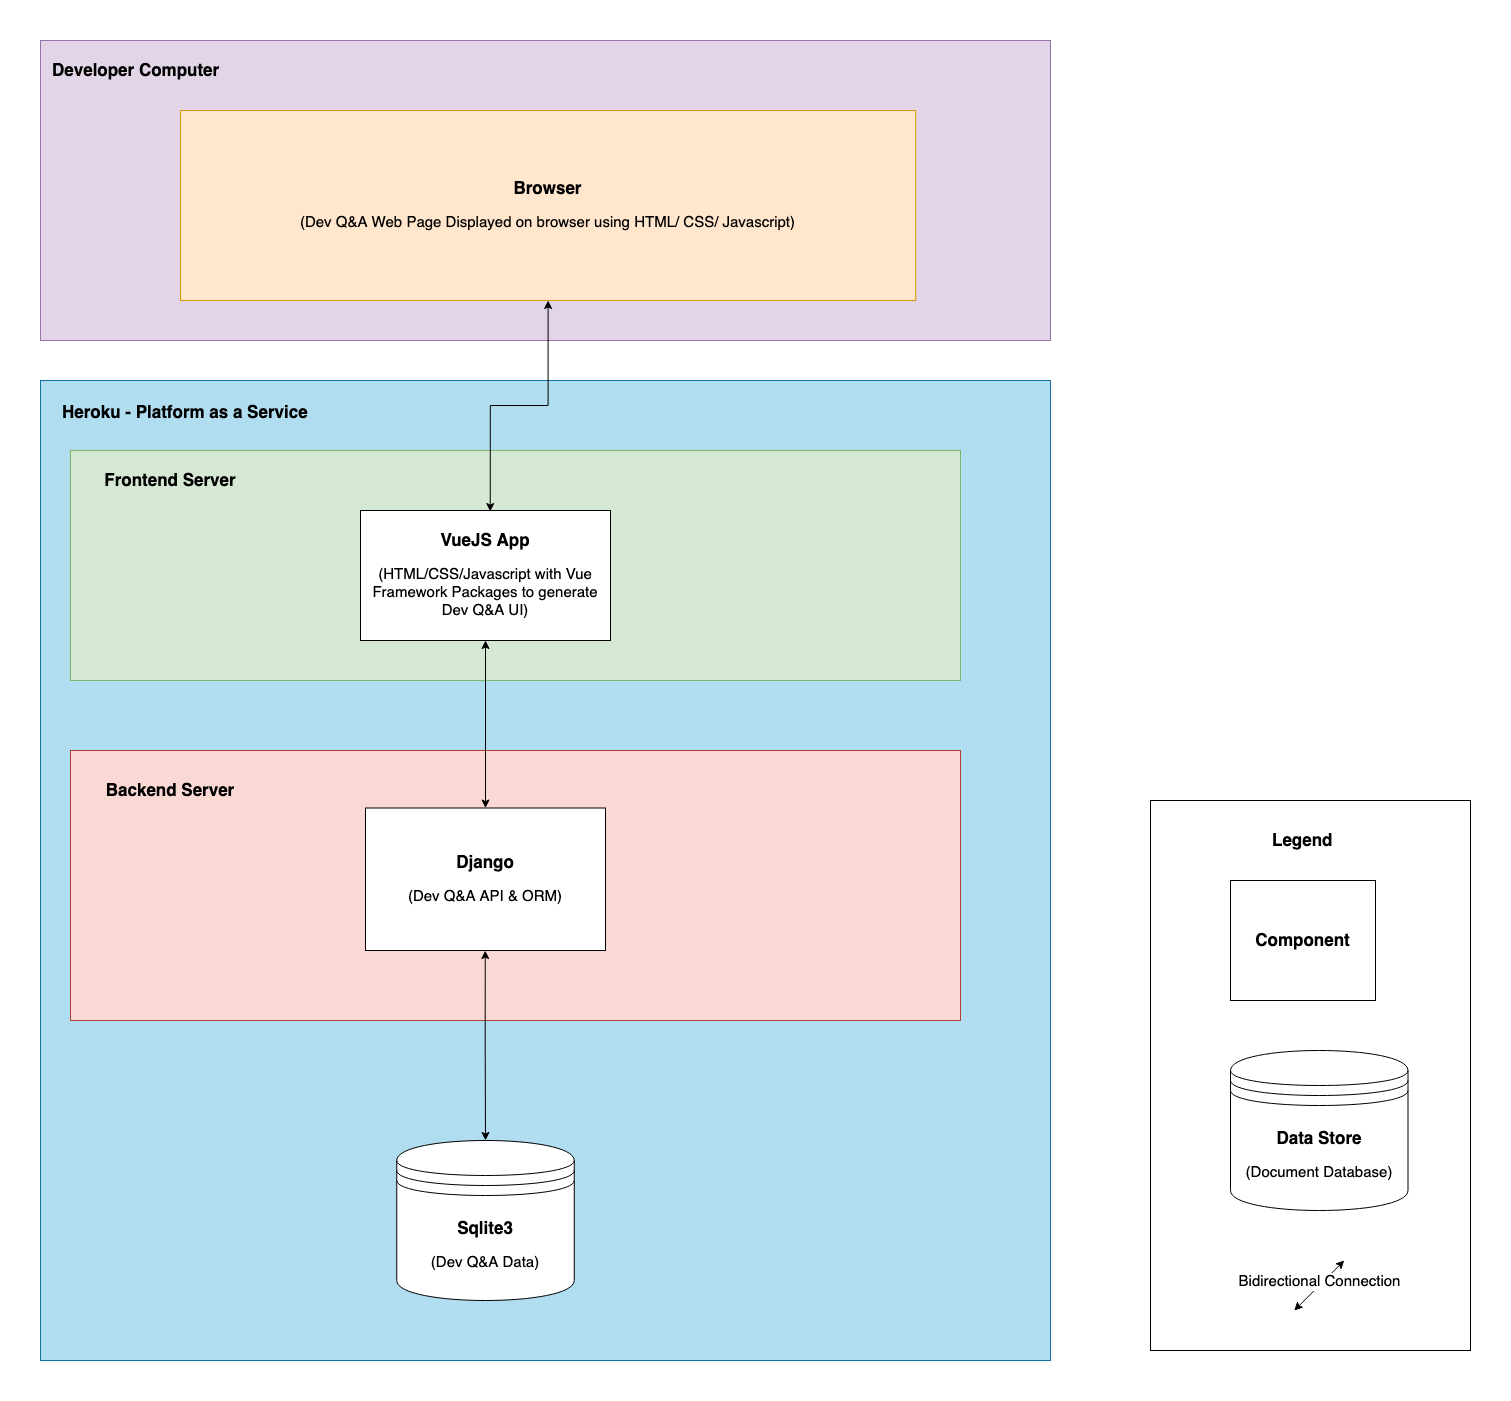

The diagram above was exported from draw.io. Its source (the exported page's mxGraphModel, read from the mxfile embedded in the PNG):
<mxGraphModel dx="1243" dy="1869" grid="1" gridSize="10" guides="1" tooltips="1" connect="1" arrows="1" fold="1" page="1" pageScale="1" pageWidth="1100" pageHeight="850" math="0" shadow="0">
  <root>
    <mxCell id="0" />
    <mxCell id="1" parent="0" />
    <mxCell id="scpjZ90Maoz1XLkH99Yy-26" value="" style="rounded=0;whiteSpace=wrap;html=1;fillColor=#b1ddf0;strokeColor=#10739e;" parent="1" vertex="1">
      <mxGeometry x="270" y="10" width="1010" height="980" as="geometry" />
    </mxCell>
    <mxCell id="scpjZ90Maoz1XLkH99Yy-1" value="" style="rounded=0;whiteSpace=wrap;html=1;fillColor=#d5e8d4;strokeColor=#82b366;" parent="1" vertex="1">
      <mxGeometry x="300" y="80" width="890" height="230" as="geometry" />
    </mxCell>
    <mxCell id="scpjZ90Maoz1XLkH99Yy-2" value="" style="rounded=0;whiteSpace=wrap;html=1;fillColor=#fad9d5;strokeColor=#ae4132;" parent="1" vertex="1">
      <mxGeometry x="300" y="380" width="890" height="270" as="geometry" />
    </mxCell>
    <mxCell id="scpjZ90Maoz1XLkH99Yy-4" value="&lt;b&gt;&lt;font style=&quot;font-size: 17px&quot;&gt;Frontend Server&lt;/font&gt;&lt;/b&gt;" style="text;html=1;strokeColor=none;fillColor=none;align=center;verticalAlign=middle;whiteSpace=wrap;rounded=0;" parent="1" vertex="1">
      <mxGeometry x="330" y="100" width="140" height="20" as="geometry" />
    </mxCell>
    <mxCell id="scpjZ90Maoz1XLkH99Yy-5" value="&lt;b&gt;&lt;font style=&quot;font-size: 17px&quot;&gt;Backend Server&lt;/font&gt;&lt;/b&gt; " style="text;html=1;strokeColor=none;fillColor=none;align=center;verticalAlign=middle;whiteSpace=wrap;rounded=0;" parent="1" vertex="1">
      <mxGeometry x="320" y="410" width="160" height="20" as="geometry" />
    </mxCell>
    <mxCell id="scpjZ90Maoz1XLkH99Yy-34" style="edgeStyle=orthogonalEdgeStyle;rounded=0;orthogonalLoop=1;jettySize=auto;html=1;startArrow=classic;startFill=1;" parent="1" source="scpjZ90Maoz1XLkH99Yy-7" target="scpjZ90Maoz1XLkH99Yy-8" edge="1">
      <mxGeometry relative="1" as="geometry" />
    </mxCell>
    <mxCell id="scpjZ90Maoz1XLkH99Yy-7" value="&lt;div&gt;&lt;b&gt;&lt;font style=&quot;font-size: 17px&quot;&gt;VueJS App&lt;/font&gt;&lt;/b&gt;&lt;/div&gt;&lt;div&gt;&lt;br&gt;&lt;/div&gt;&lt;div&gt;&lt;font style=&quot;font-size: 15px&quot;&gt;(HTML/CSS/Javascript with Vue Framework Packages to generate Dev Q&amp;amp;A UI)&lt;/font&gt;&lt;br&gt;&lt;/div&gt;" style="rounded=0;whiteSpace=wrap;html=1;" parent="1" vertex="1">
      <mxGeometry x="590" y="140" width="250" height="130" as="geometry" />
    </mxCell>
    <mxCell id="scpjZ90Maoz1XLkH99Yy-8" value="&lt;font size=&quot;1&quot;&gt;&lt;b style=&quot;font-size: 17px&quot;&gt;Django&lt;/b&gt;&lt;/font&gt;&lt;div&gt;&lt;br&gt;&lt;/div&gt;&lt;div&gt;&lt;font style=&quot;font-size: 15px&quot;&gt;(Dev Q&amp;amp;A API &amp;amp; ORM)&lt;/font&gt;&lt;/div&gt;" style="rounded=0;whiteSpace=wrap;html=1;" parent="1" vertex="1">
      <mxGeometry x="595" y="437.5" width="240" height="142.5" as="geometry" />
    </mxCell>
    <mxCell id="scpjZ90Maoz1XLkH99Yy-11" value="&lt;div&gt;&lt;font style=&quot;font-size: 17px&quot;&gt;&lt;b&gt;Sqlite3&lt;/b&gt;&lt;/font&gt;&lt;/div&gt;&lt;div&gt;&lt;br&gt;&lt;/div&gt;&lt;div&gt;&lt;font style=&quot;font-size: 15px&quot;&gt;(Dev Q&amp;amp;A Data)&lt;/font&gt;&lt;/div&gt;" style="shape=datastore;whiteSpace=wrap;html=1;" parent="1" vertex="1">
      <mxGeometry x="626.25" y="770" width="177.5" height="160" as="geometry" />
    </mxCell>
    <mxCell id="scpjZ90Maoz1XLkH99Yy-32" style="edgeStyle=orthogonalEdgeStyle;rounded=0;orthogonalLoop=1;jettySize=auto;html=1;entryX=0.5;entryY=0;entryDx=0;entryDy=0;startArrow=classic;startFill=1;exitX=0.466;exitY=0.741;exitDx=0;exitDy=0;exitPerimeter=0;" parent="1" source="scpjZ90Maoz1XLkH99Yy-2" target="scpjZ90Maoz1XLkH99Yy-11" edge="1">
      <mxGeometry relative="1" as="geometry">
        <mxPoint x="715" y="630" as="sourcePoint" />
      </mxGeometry>
    </mxCell>
    <mxCell id="scpjZ90Maoz1XLkH99Yy-29" value="&lt;div align=&quot;left&quot;&gt;&lt;b&gt;&lt;font style=&quot;font-size: 17px&quot;&gt;Heroku - Platform as a Service&lt;/font&gt;&lt;/b&gt;&lt;/div&gt;&amp;nbsp;" style="text;html=1;strokeColor=none;fillColor=none;align=left;verticalAlign=middle;whiteSpace=wrap;rounded=0;" parent="1" vertex="1">
      <mxGeometry x="290" y="40" width="310" height="20" as="geometry" />
    </mxCell>
    <mxCell id="scpjZ90Maoz1XLkH99Yy-30" value="" style="rounded=0;whiteSpace=wrap;html=1;fillColor=#e1d5e7;strokeColor=#9673a6;" parent="1" vertex="1">
      <mxGeometry x="270" y="-330" width="1010" height="300" as="geometry" />
    </mxCell>
    <mxCell id="scpjZ90Maoz1XLkH99Yy-33" style="edgeStyle=orthogonalEdgeStyle;rounded=0;orthogonalLoop=1;jettySize=auto;html=1;entryX=0.519;entryY=0.008;entryDx=0;entryDy=0;entryPerimeter=0;startArrow=classic;startFill=1;" parent="1" source="scpjZ90Maoz1XLkH99Yy-31" target="scpjZ90Maoz1XLkH99Yy-7" edge="1">
      <mxGeometry relative="1" as="geometry" />
    </mxCell>
    <mxCell id="scpjZ90Maoz1XLkH99Yy-31" value="&lt;b&gt;&lt;font style=&quot;font-size: 17px&quot;&gt;Browser&lt;/font&gt;&lt;/b&gt;&lt;br&gt;&lt;br&gt;&lt;font style=&quot;font-size: 15px&quot;&gt;(Dev Q&amp;amp;A Web Page Displayed on browser using HTML/ CSS/ Javascript)&lt;br&gt;&lt;/font&gt;" style="rounded=0;whiteSpace=wrap;html=1;fillColor=#ffe6cc;strokeColor=#d79b00;" parent="1" vertex="1">
      <mxGeometry x="410" y="-260" width="735.22" height="190" as="geometry" />
    </mxCell>
    <mxCell id="scpjZ90Maoz1XLkH99Yy-36" value="&lt;b&gt;&lt;font style=&quot;font-size: 17px&quot;&gt;Developer Computer&lt;/font&gt;&lt;/b&gt;" style="text;html=1;strokeColor=none;fillColor=none;align=left;verticalAlign=middle;whiteSpace=wrap;rounded=0;" parent="1" vertex="1">
      <mxGeometry x="280" y="-310" width="310" height="20" as="geometry" />
    </mxCell>
    <mxCell id="scpjZ90Maoz1XLkH99Yy-37" value="" style="rounded=0;whiteSpace=wrap;html=1;" parent="1" vertex="1">
      <mxGeometry x="1380" y="430" width="320" height="550" as="geometry" />
    </mxCell>
    <mxCell id="scpjZ90Maoz1XLkH99Yy-38" value="&lt;b&gt;&lt;font style=&quot;font-size: 17px&quot;&gt;Legend&lt;/font&gt;&lt;/b&gt;" style="text;html=1;strokeColor=none;fillColor=none;align=left;verticalAlign=middle;whiteSpace=wrap;rounded=0;" parent="1" vertex="1">
      <mxGeometry x="1500" y="460" width="80" height="20" as="geometry" />
    </mxCell>
    <mxCell id="scpjZ90Maoz1XLkH99Yy-39" value="&lt;div&gt;&lt;font style=&quot;font-size: 17px&quot;&gt;&lt;b&gt;Component&lt;/b&gt;&lt;/font&gt;&lt;/div&gt;" style="rounded=0;whiteSpace=wrap;html=1;" parent="1" vertex="1">
      <mxGeometry x="1460" y="510" width="145" height="120" as="geometry" />
    </mxCell>
    <mxCell id="scpjZ90Maoz1XLkH99Yy-41" value="&lt;div&gt;&lt;font style=&quot;font-size: 17px&quot;&gt;&lt;b&gt;Data Store&lt;br&gt;&lt;/b&gt;&lt;/font&gt;&lt;/div&gt;&lt;div&gt;&lt;br&gt;&lt;/div&gt;&lt;div&gt;&lt;font style=&quot;font-size: 15px&quot;&gt;(Document Database)&lt;/font&gt;&lt;/div&gt;" style="shape=datastore;whiteSpace=wrap;html=1;" parent="1" vertex="1">
      <mxGeometry x="1460" y="680" width="177.5" height="160" as="geometry" />
    </mxCell>
    <mxCell id="scpjZ90Maoz1XLkH99Yy-42" value="" style="endArrow=classic;startArrow=classic;html=1;" parent="1" edge="1">
      <mxGeometry width="50" height="50" relative="1" as="geometry">
        <mxPoint x="1523.75" y="940" as="sourcePoint" />
        <mxPoint x="1573.75" y="890" as="targetPoint" />
      </mxGeometry>
    </mxCell>
    <mxCell id="scpjZ90Maoz1XLkH99Yy-43" value="&lt;font style=&quot;font-size: 15px&quot;&gt;Bidirectional Connection&lt;/font&gt;" style="edgeLabel;html=1;align=center;verticalAlign=middle;resizable=0;points=[];" parent="scpjZ90Maoz1XLkH99Yy-42" vertex="1" connectable="0">
      <mxGeometry x="0.285" y="4" relative="1" as="geometry">
        <mxPoint x="-3.99" y="4.65" as="offset" />
      </mxGeometry>
    </mxCell>
  </root>
</mxGraphModel>